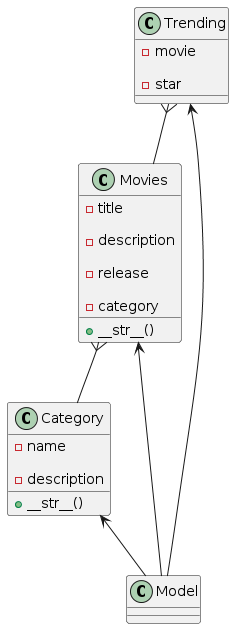

The diagram above was rendered by PlantUML. Its source (embedded in the PNG):
@startuml
class Category {
            
                - name
                
                - description
                
                + __str__()
                
            }
            
            class Movies {
            
                - title
                
                - description
                
                - release
                
                - category
                
                + __str__()
                
            }
            
            class Trending {
            
                - movie
                
                - star
                
            }
            
                    Category <-- Model
                    
                    Movies <-- Model
                    
                    Trending <-- Model
                    
                    Movies }-- Category
                    
                    Trending }-- Movies
@enduml